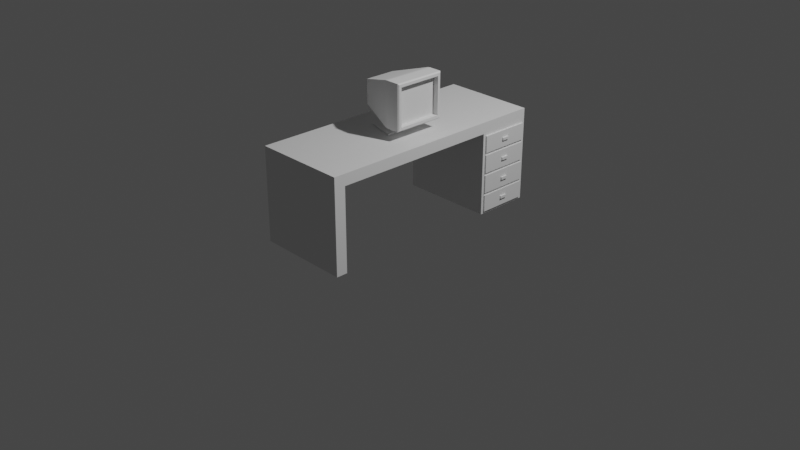 # Source: Desk.blend  (saved by Blender 2.80.75; exported with 4.5.12 LTS)
import bpy
from mathutils import Matrix  # noqa: F401  (used for matrix-valued properties, if any)

bpy.ops.wm.read_factory_settings(use_empty=True)
scene = bpy.context.scene
scene.name = 'Scene'

# ---- collections
col_collection = bpy.data.collections.new('Collection'); scene.collection.children.link(col_collection)

# ---- world
world_world = bpy.data.worlds.new('World'); scene.world = world_world
world_world.use_nodes = True; world_world.node_tree.nodes.clear()
_N = world_world.node_tree.nodes; _L = world_world.node_tree.links
n0 = _N.new('ShaderNodeOutputWorld'); n0.name = 'World Output'; n0.location = (300, 300)
n1 = _N.new('ShaderNodeBackground'); n1.name = 'Background'; n1.location = (10, 300)
n1.inputs[0].default_value = (0.05088, 0.05088, 0.05088, 1.0)
_L.new(n1.outputs[0], n0.inputs[0])
n0.is_active_output = True
world_world.color = (0.05088, 0.05088, 0.05088)
world_world.use_sun_shadow = False
world_world.sun_shadow_jitter_overblur = 0.0

# ---- cameras
cam_camera = bpy.data.cameras.new('Camera')
cam_camera.clip_end = 100.0
cam_camera.ortho_scale = 7.314

# ---- lights
light_light = bpy.data.lights.new('Light', 'POINT')
light_light.transmission_factor = 0.0
light_light.energy = 1000.0
light_light.shadow_soft_size = 0.1
light_light.shadow_maximum_resolution = 0.006
light_light.use_absolute_resolution = True

# ---- meshes
me_plane = bpy.data.meshes.new('Plane')
me_plane.from_pydata([(-0.5, -1.25, 1.0), (0.5, -1.25, 1.0), (-0.5, 1.275, 1.0), (0.5, 1.275, 1.0), (-0.5, -1.25, 0.0), (0.5, -1.25, 0.0), (-0.5, 1.275, 0.0), (0.5, 1.275, 0.0), (-0.5, -1.13, 0.88), (0.5, -1.13, 0.88), (-0.5, 0.675, 0.88), (0.5, 0.675, 0.88), (-0.5, -1.13, 0.0), (0.5, -1.13, 0.0), (-0.5, 0.675, 0.0), (0.5, 0.675, 0.0), (-0.5, 1.275, 0.8787), (0.5, 1.275, 0.8787), (0.5, 1.245, 0.206), (0.5, 0.705, 0.2062), (0.5, 0.705, 0.2334), (0.5, 1.245, 0.2332), (0.5, 0.705, 0.8804), (0.5, 1.245, 0.8796), (-0.5, 0.705, 0.8804), (-0.5, 1.245, 0.8796), (0.5, 0.705, 0.0), (0.5, 1.245, 0.0), (-0.5, 0.705, 0.0), (-0.5, 1.245, 0.0), (0.5, 1.275, 0.6445), (0.5, 1.275, 0.6717), (0.5, 1.275, 0.4251), (0.5, 1.275, 0.4523), (0.5, 1.275, 0.2058), (0.5, 1.275, 0.2329), (-0.5, 1.275, 0.2329), (-0.5, 1.275, 0.2058), (-0.5, 1.275, 0.4523), (-0.5, 1.275, 0.4251), (-0.5, 1.275, 0.6717), (-0.5, 1.275, 0.6445), (-0.5, 0.675, 0.2064), (-0.5, 0.675, 0.2336), (-0.5, 0.675, 0.4264), (-0.5, 0.675, 0.4536), (-0.5, 0.675, 0.6464), (-0.5, 0.675, 0.6736), (0.5, 0.675, 0.6736), (0.5, 0.675, 0.6464), (0.5, 0.675, 0.4536), (0.5, 0.675, 0.4264), (0.5, 0.675, 0.2336), (0.5, 0.675, 0.2064), (0.5, 1.245, 0.4527), (0.5, 0.705, 0.4532), (0.5, 0.705, 0.426), (0.5, 1.245, 0.4255), (0.5, 1.245, 0.6723), (0.5, 0.705, 0.6729), (0.5, 0.705, 0.6458), (0.5, 1.245, 0.6451), (-0.5, 1.245, 0.6451), (-0.5, 0.705, 0.6458), (-0.5, 0.705, 0.6729), (-0.5, 1.245, 0.6723), (-0.5, 1.245, 0.4255), (-0.5, 0.705, 0.426), (-0.5, 0.705, 0.4532), (-0.5, 1.245, 0.4527), (-0.5, 1.245, 0.206), (-0.5, 0.705, 0.2062), (-0.5, 0.705, 0.2334), (-0.5, 1.245, 0.2332), (-0.5, 1.275, 0.8502), (0.5, 1.275, 0.8502), (0.5, 0.675, 0.8516), (-0.5, 0.675, 0.8516), (0.5, 1.245, 0.8511), (0.5, 0.705, 0.8519), (-0.5, 1.245, 0.8511), (-0.5, 0.705, 0.8519), (0.5, 1.275, 0.02829), (0.5, 0.675, 0.02838), (-0.5, 1.275, 0.02829), (-0.5, 0.675, 0.02838), (0.5, 1.245, 0.02832), (0.5, 0.705, 0.02835), (-0.5, 1.245, 0.02832), (-0.5, 0.705, 0.02835), (0.5165, 1.245, 0.6723), (0.5165, 0.705, 0.6729), (0.5165, 1.245, 0.2332), (0.5165, 0.705, 0.2334), (0.5165, 0.705, 0.6458), (0.5165, 1.245, 0.6451), (0.5165, 0.705, 0.2062), (0.5165, 1.245, 0.206), (0.5165, 1.245, 0.4527), (0.5165, 0.705, 0.4532), (0.5165, 0.705, 0.426), (0.5165, 1.245, 0.4255), (0.5165, 1.245, 0.8511), (0.5165, 0.705, 0.8519), (0.5165, 1.245, 0.02832), (0.5165, 0.705, 0.02835), (0.5165, 1.016, 0.7486), (0.5165, 0.9345, 0.7487), (0.5165, 1.016, 0.7754), (0.5165, 0.9345, 0.7755), (0.5165, 0.9345, 0.5637), (0.5165, 1.015, 0.5636), (0.5165, 1.015, 0.5347), (0.5165, 0.9345, 0.5348), (0.5165, 1.015, 0.3151), (0.5165, 0.9345, 0.3151), (0.5165, 0.9345, 0.344), (0.5165, 1.015, 0.3439), (0.5165, 0.9345, 0.1306), (0.5165, 1.015, 0.1305), (0.5165, 1.015, 0.1039), (0.5165, 0.9345, 0.1039), (0.5322, 1.016, 0.7486), (0.5322, 0.9345, 0.7487), (0.5322, 1.016, 0.7754), (0.5322, 0.9345, 0.7755), (0.5322, 0.9345, 0.5637), (0.5322, 1.015, 0.5636), (0.5322, 1.015, 0.5347), (0.5322, 0.9345, 0.5348), (0.5322, 1.015, 0.3151), (0.5322, 0.9345, 0.3151), (0.5322, 0.9345, 0.344), (0.5322, 1.015, 0.3439), (0.5322, 0.9345, 0.1306), (0.5322, 1.015, 0.1305), (0.5322, 1.015, 0.1039), (0.5322, 0.9345, 0.1039)], [], [(0, 1, 3, 2), (89, 28, 14, 85), (1, 0, 4, 5), (8, 10, 11, 9), (44, 43, 52, 51), (9, 13, 12, 8), (0, 2, 10, 8), (3, 1, 9, 11), (5, 4, 12, 13), (28, 26, 15, 14), (67, 72, 43, 44), (17, 3, 11, 22, 23), (1, 5, 13, 9), (4, 0, 8, 12), (41, 30, 33, 38), (2, 16, 25, 24, 10), (2, 3, 17, 16), (84, 82, 7, 6), (87, 19, 53, 83), (39, 32, 35, 36), (85, 14, 15, 83), (81, 64, 47, 77), (63, 68, 45, 46), (37, 70, 73, 36), (77, 47, 48, 76), (46, 45, 50, 49), (79, 22, 11, 76), (55, 60, 49, 50), (20, 56, 51, 52), (20, 52, 53, 19), (55, 50, 51, 56), (59, 48, 49, 60), (63, 46, 47, 64), (67, 44, 45, 68), (71, 42, 43, 72), (46, 49, 48, 47), (44, 51, 50, 45), (42, 53, 52, 43), (30, 41, 40, 31), (32, 39, 38, 33), (34, 37, 36, 35), (74, 75, 31, 40), (70, 71, 72, 73), (39, 66, 69, 38), (66, 67, 68, 69), (41, 62, 65, 40), (62, 63, 64, 65), (31, 58, 61, 30), (58, 59, 60, 61), (33, 54, 57, 32), (54, 55, 56, 57), (35, 21, 18, 34), (21, 20, 19, 18), (35, 32, 57, 21), (86, 18, 97, 104), (33, 30, 61, 54), (21, 57, 101, 92), (75, 17, 23, 78), (78, 23, 22, 79), (41, 38, 69, 62), (62, 69, 68, 63), (74, 40, 65, 80), (80, 65, 64, 81), (82, 34, 18, 86), (59, 58, 90, 91), (39, 36, 73, 66), (66, 73, 72, 67), (6, 7, 27, 29), (29, 27, 26, 28), (84, 6, 29, 88), (88, 29, 28, 89), (25, 80, 81, 24), (16, 74, 80, 25), (87, 86, 104, 105), (31, 75, 78, 58), (16, 17, 75, 74), (59, 79, 76, 48), (10, 77, 76, 11), (24, 81, 77, 10), (70, 88, 89, 71), (37, 84, 88, 70), (27, 86, 87, 26), (7, 82, 86, 27), (42, 85, 83, 53), (26, 87, 83, 15), (37, 34, 82, 84), (71, 89, 85, 42), (92, 101, 117, 114), (99, 98, 112, 113), (105, 104, 120, 121), (91, 90, 106, 107), (56, 20, 93, 100), (61, 60, 94, 95), (19, 87, 105, 96), (54, 61, 95, 98), (60, 55, 99, 94), (20, 21, 92, 93), (58, 78, 102, 90), (18, 19, 96, 97), (79, 59, 91, 103), (55, 54, 98, 99), (78, 79, 103, 102), (57, 56, 100, 101), (115, 114, 130, 131), (103, 91, 107, 109), (102, 103, 109, 108), (90, 102, 108, 106), (106, 108, 124, 122), (95, 94, 110, 111), (94, 99, 113, 110), (98, 95, 111, 112), (111, 110, 126, 127), (100, 93, 115, 116), (101, 100, 116, 117), (93, 92, 114, 115), (107, 106, 122, 123), (104, 97, 119, 120), (97, 96, 118, 119), (96, 105, 121, 118), (122, 124, 125, 123), (128, 127, 126, 129), (130, 133, 132, 131), (136, 135, 134, 137), (113, 112, 128, 129), (119, 118, 134, 135), (109, 107, 123, 125), (117, 116, 132, 133), (112, 111, 127, 128), (120, 119, 135, 136), (108, 109, 125, 124), (114, 117, 133, 130), (110, 113, 129, 126), (118, 121, 137, 134), (116, 115, 131, 132), (121, 120, 136, 137)])
_uv = me_plane.uv_layers.new(name='UVMap')
_uv.uv.foreach_set('vector', [0.0, 0.0, 1.0, 0.0, 1.0, 1.0, 0.0, 1.0, 0.0, 1.0, 0.0, 1.0, 0.0, 1.0, 0.0, 1.0, 1.0, 0.0, 0.0, 0.0, 0.0, 0.0, 1.0, 0.0, 0.0, 0.0, 0.0, 1.0, 1.0, 1.0, 1.0, 0.0, 0.0, 1.0, 0.0, 1.0, 1.0, 1.0, 1.0, 1.0, 1.0, 0.0, 1.0, 0.0, 0.0, 0.0, 0.0, 0.0, 0.0, 0.0, 0.0, 1.0, 0.0, 1.0, 0.0, 0.0, 1.0, 1.0, 1.0, 0.0, 1.0, 0.0, 1.0, 1.0, 1.0, 0.0, 0.0, 0.0, 0.0, 0.0, 1.0, 0.0, 0.0, 1.0, 1.0, 1.0, 1.0, 1.0, 0.0, 1.0, 0.0, 1.0, 0.0, 1.0, 0.0, 1.0, 0.0, 1.0, 1.0, 1.0, 1.0, 1.0, 1.0, 1.0, 1.0, 1.0, 1.0, 1.0, 1.0, 0.0, 1.0, 0.0, 1.0, 0.0, 1.0, 0.0, 0.0, 0.0, 0.0, 0.0, 0.0, 0.0, 0.0, 0.0, 0.0, 1.0, 1.0, 1.0, 1.0, 1.0, 0.0, 1.0, 0.0, 1.0, 0.0, 1.0, 0.0, 1.0, 0.0, 1.0, 0.0, 1.0, 0.0, 1.0, 1.0, 1.0, 1.0, 1.0, 0.0, 1.0, 0.0, 1.0, 1.0, 1.0, 1.0, 1.0, 0.0, 1.0, 1.0, 1.0, 1.0, 1.0, 1.0, 1.0, 1.0, 1.0, 0.0, 1.0, 1.0, 1.0, 1.0, 1.0, 0.0, 1.0, 0.0, 1.0, 0.0, 1.0, 1.0, 1.0, 1.0, 1.0, 0.0, 1.0, 0.0, 1.0, 0.0, 1.0, 0.0, 1.0, 0.0, 1.0, 0.0, 1.0, 0.0, 1.0, 0.0, 1.0, 0.0, 1.0, 0.0, 1.0, 0.0, 1.0, 0.0, 1.0, 0.0, 1.0, 0.0, 1.0, 1.0, 1.0, 1.0, 1.0, 0.0, 1.0, 0.0, 1.0, 1.0, 1.0, 1.0, 1.0, 1.0, 1.0, 1.0, 1.0, 1.0, 1.0, 1.0, 1.0, 1.0, 1.0, 1.0, 1.0, 1.0, 1.0, 1.0, 1.0, 1.0, 1.0, 1.0, 1.0, 1.0, 1.0, 1.0, 1.0, 1.0, 1.0, 1.0, 1.0, 1.0, 1.0, 1.0, 1.0, 1.0, 1.0, 1.0, 1.0, 1.0, 1.0, 1.0, 1.0, 1.0, 1.0, 1.0, 1.0, 1.0, 1.0, 1.0, 1.0, 0.0, 1.0, 0.0, 1.0, 0.0, 1.0, 0.0, 1.0, 0.0, 1.0, 0.0, 1.0, 0.0, 1.0, 0.0, 1.0, 0.0, 1.0, 0.0, 1.0, 0.0, 1.0, 0.0, 1.0, 0.0, 1.0, 1.0, 1.0, 1.0, 1.0, 0.0, 1.0, 0.0, 1.0, 1.0, 1.0, 1.0, 1.0, 0.0, 1.0, 0.0, 1.0, 1.0, 1.0, 1.0, 1.0, 0.0, 1.0, 1.0, 1.0, 0.0, 1.0, 0.0, 1.0, 1.0, 1.0, 1.0, 1.0, 0.0, 1.0, 0.0, 1.0, 1.0, 1.0, 1.0, 1.0, 0.0, 1.0, 0.0, 1.0, 1.0, 1.0, 0.0, 1.0, 1.0, 1.0, 1.0, 1.0, 0.0, 1.0, 0.0, 1.0, 0.0, 1.0, 0.0, 1.0, 0.0, 1.0, 0.0, 1.0, 0.0, 1.0, 0.0, 1.0, 0.0, 1.0, 0.0, 1.0, 0.0, 1.0, 0.0, 1.0, 0.0, 1.0, 0.0, 1.0, 0.0, 1.0, 0.0, 1.0, 0.0, 1.0, 0.0, 1.0, 0.0, 1.0, 0.0, 1.0, 0.0, 1.0, 1.0, 1.0, 1.0, 1.0, 1.0, 1.0, 1.0, 1.0, 1.0, 1.0, 1.0, 1.0, 1.0, 1.0, 1.0, 1.0, 1.0, 1.0, 1.0, 1.0, 1.0, 1.0, 1.0, 1.0, 1.0, 1.0, 1.0, 1.0, 1.0, 1.0, 1.0, 1.0, 1.0, 1.0, 1.0, 1.0, 1.0, 1.0, 1.0, 1.0, 1.0, 1.0, 1.0, 1.0, 1.0, 1.0, 1.0, 1.0, 1.0, 1.0, 1.0, 1.0, 1.0, 1.0, 1.0, 1.0, 1.0, 1.0, 1.0, 1.0, 1.0, 1.0, 1.0, 1.0, 1.0, 1.0, 1.0, 1.0, 1.0, 1.0, 1.0, 1.0, 1.0, 1.0, 1.0, 1.0, 1.0, 1.0, 1.0, 1.0, 1.0, 1.0, 1.0, 1.0, 1.0, 1.0, 1.0, 1.0, 1.0, 1.0, 1.0, 1.0, 1.0, 1.0, 1.0, 1.0, 0.0, 1.0, 0.0, 1.0, 0.0, 1.0, 0.0, 1.0, 0.0, 1.0, 0.0, 1.0, 0.0, 1.0, 0.0, 1.0, 0.0, 1.0, 0.0, 1.0, 0.0, 1.0, 0.0, 1.0, 0.0, 1.0, 0.0, 1.0, 0.0, 1.0, 0.0, 1.0, 1.0, 1.0, 1.0, 1.0, 1.0, 1.0, 1.0, 1.0, 1.0, 1.0, 1.0, 1.0, 1.0, 1.0, 1.0, 1.0, 0.0, 1.0, 0.0, 1.0, 0.0, 1.0, 0.0, 1.0, 0.0, 1.0, 0.0, 1.0, 0.0, 1.0, 0.0, 1.0, 0.0, 1.0, 1.0, 1.0, 1.0, 1.0, 0.0, 1.0, 0.0, 1.0, 1.0, 1.0, 1.0, 1.0, 0.0, 1.0, 0.0, 1.0, 0.0, 1.0, 0.0, 1.0, 0.0, 1.0, 0.0, 1.0, 0.0, 1.0, 0.0, 1.0, 0.0, 1.0, 0.0, 1.0, 0.0, 1.0, 0.0, 1.0, 0.0, 1.0, 0.0, 1.0, 0.0, 1.0, 0.0, 1.0, 0.0, 1.0, 1.0, 1.0, 1.0, 1.0, 1.0, 1.0, 1.0, 1.0, 1.0, 1.0, 1.0, 1.0, 1.0, 1.0, 1.0, 1.0, 0.0, 1.0, 1.0, 1.0, 1.0, 1.0, 0.0, 1.0, 1.0, 1.0, 1.0, 1.0, 1.0, 1.0, 1.0, 1.0, 0.0, 1.0, 0.0, 1.0, 1.0, 1.0, 1.0, 1.0, 0.0, 1.0, 0.0, 1.0, 0.0, 1.0, 0.0, 1.0, 0.0, 1.0, 0.0, 1.0, 0.0, 1.0, 0.0, 1.0, 0.0, 1.0, 0.0, 1.0, 0.0, 1.0, 0.0, 1.0, 1.0, 1.0, 1.0, 1.0, 1.0, 1.0, 1.0, 1.0, 1.0, 1.0, 1.0, 1.0, 1.0, 1.0, 1.0, 1.0, 0.0, 1.0, 0.0, 1.0, 1.0, 1.0, 1.0, 1.0, 1.0, 1.0, 1.0, 1.0, 1.0, 1.0, 1.0, 1.0, 0.0, 1.0, 1.0, 1.0, 1.0, 1.0, 0.0, 1.0, 0.0, 1.0, 0.0, 1.0, 0.0, 1.0, 0.0, 1.0, 1.0, 1.0, 1.0, 1.0, 1.0, 1.0, 1.0, 1.0, 1.0, 1.0, 1.0, 1.0, 1.0, 1.0, 1.0, 1.0, 1.0, 1.0, 1.0, 1.0, 1.0, 1.0, 1.0, 1.0, 1.0, 1.0, 1.0, 1.0, 1.0, 1.0, 1.0, 1.0, 1.0, 1.0, 1.0, 1.0, 1.0, 1.0, 1.0, 1.0, 1.0, 1.0, 1.0, 1.0, 1.0, 1.0, 1.0, 1.0, 1.0, 1.0, 1.0, 1.0, 1.0, 1.0, 1.0, 1.0, 1.0, 1.0, 1.0, 1.0, 1.0, 1.0, 1.0, 1.0, 1.0, 1.0, 1.0, 1.0, 1.0, 1.0, 1.0, 1.0, 1.0, 1.0, 1.0, 1.0, 1.0, 1.0, 1.0, 1.0, 1.0, 1.0, 1.0, 1.0, 1.0, 1.0, 1.0, 1.0, 1.0, 1.0, 1.0, 1.0, 1.0, 1.0, 1.0, 1.0, 1.0, 1.0, 1.0, 1.0, 1.0, 1.0, 1.0, 1.0, 1.0, 1.0, 1.0, 1.0, 1.0, 1.0, 1.0, 1.0, 1.0, 1.0, 1.0, 1.0, 1.0, 1.0, 1.0, 1.0, 1.0, 1.0, 1.0, 1.0, 1.0, 1.0, 1.0, 1.0, 1.0, 1.0, 1.0, 1.0, 1.0, 1.0, 1.0, 1.0, 1.0, 1.0, 1.0, 1.0, 1.0, 1.0, 1.0, 1.0, 1.0, 1.0, 1.0, 1.0, 1.0, 1.0, 1.0, 1.0, 1.0, 1.0, 1.0, 1.0, 1.0, 1.0, 1.0, 1.0, 1.0, 1.0, 1.0, 1.0, 1.0, 1.0, 1.0, 1.0, 1.0, 1.0, 1.0, 1.0, 1.0, 1.0, 1.0, 1.0, 1.0, 1.0, 1.0, 1.0, 1.0, 1.0, 1.0, 1.0, 1.0, 1.0, 1.0, 1.0, 1.0, 1.0, 1.0, 1.0, 1.0, 1.0, 1.0, 1.0, 1.0, 1.0, 1.0, 1.0, 1.0, 1.0, 1.0, 1.0, 1.0, 1.0, 1.0, 1.0, 1.0, 1.0, 1.0, 1.0, 1.0, 1.0, 1.0, 1.0, 1.0, 1.0, 1.0, 1.0, 1.0, 1.0, 1.0, 1.0, 1.0, 1.0, 1.0, 1.0, 1.0, 1.0, 1.0, 1.0, 1.0, 1.0, 1.0, 1.0, 1.0, 1.0, 1.0, 1.0, 1.0, 1.0, 1.0, 1.0, 1.0, 1.0, 1.0, 1.0, 1.0, 1.0, 1.0, 1.0, 1.0, 1.0, 1.0, 1.0, 1.0, 1.0, 1.0, 1.0, 1.0, 1.0, 1.0, 1.0, 1.0, 1.0, 1.0, 1.0, 1.0, 1.0, 1.0, 1.0, 1.0, 1.0, 1.0, 1.0, 1.0, 1.0, 1.0, 1.0, 1.0, 1.0, 1.0, 1.0, 1.0, 1.0, 1.0, 1.0, 1.0, 1.0, 1.0, 1.0, 1.0, 1.0, 1.0, 1.0, 1.0, 1.0, 1.0, 1.0, 1.0, 1.0, 1.0, 1.0, 1.0, 1.0, 1.0, 1.0, 1.0, 1.0, 1.0, 1.0, 1.0, 1.0, 1.0, 1.0, 1.0, 1.0, 1.0, 1.0, 1.0, 1.0, 1.0, 1.0, 1.0, 1.0, 1.0, 1.0, 1.0, 1.0, 1.0, 1.0, 1.0, 1.0, 1.0, 1.0, 1.0, 1.0, 1.0, 1.0, 1.0, 1.0, 1.0, 1.0, 1.0, 1.0, 1.0, 1.0, 1.0, 1.0, 1.0, 1.0, 1.0, 1.0, 1.0, 1.0, 1.0, 1.0, 1.0, 1.0, 1.0, 1.0, 1.0, 1.0, 1.0, 1.0, 1.0, 1.0, 1.0, 1.0, 1.0, 1.0, 1.0, 1.0, 1.0, 1.0, 1.0, 1.0, 1.0, 1.0, 1.0, 1.0, 1.0, 1.0])
me_plane.use_remesh_preserve_volume = False
me_plane.use_remesh_preserve_attributes = False
me_plane.use_mirror_vertex_groups = False
me_plane.update()
me_cube_001 = bpy.data.meshes.new('Cube.001')
me_cube_001.from_pydata([(-1.0, -0.6, -0.2686), (-1.0, -0.6, 0.6435), (-1.0, 0.6, -0.2686), (-1.0, 0.6, 0.6435), (-0.5554, 0.2189, -0.3956), (-0.5554, -0.2189, -0.3956), (-0.04457, 0.3649, -0.5416), (-0.04457, -0.3649, -0.5416), (-0.5656, 0.2189, -0.9769), (-0.5656, -0.2189, -0.9769), (-0.03435, 0.3649, -0.9765), (-0.03435, -0.3649, -0.9765), (-0.5656, 0.2189, -1.054), (-0.5656, -0.2189, -1.054), (-0.03428, 0.3649, -1.054), (-0.03428, -0.3649, -1.054), (-0.8801, 0.4781, -0.9769), (-0.8801, -0.4781, -0.9769), (0.28, 0.7968, -0.9765), (0.28, -0.7968, -0.9765), (-0.88, 0.4781, -1.054), (-0.88, -0.4781, -1.054), (0.2802, 0.7968, -1.054), (0.2802, -0.7968, -1.054), (1.0, 0.8549, 0.8984), (1.0, 0.8549, -0.5235), (1.0, -0.8549, -0.5235), (1.0, -0.8549, 0.8984), (0.7926, 0.8549, 0.8984), (0.7926, 0.8549, -0.5235), (0.7926, -0.8549, -0.5235), (0.7926, -0.8549, 0.8984), (1.0, -0.9562, -0.6248), (0.9562, -1.0, -0.6686), (0.9562, -1.0, 1.044), (1.0, -0.9562, 0.9997), (1.0, 0.9562, -0.6248), (0.9562, 1.0, -0.6686), (0.9562, 1.0, 1.044), (1.0, 0.9562, 0.9997), (0.354, 0.9869, -0.6555), (0.4478, 1.0, -0.6686), (0.4, 0.9522, -0.6686), (0.373, 0.9614, -0.6609), (0.4478, 1.0, 1.044), (0.354, 0.9869, 1.03), (0.4478, -1.0, -0.6686), (0.354, -0.9869, -0.6555), (0.373, -0.9614, -0.6609), (0.4, -0.9522, -0.6686), (0.354, -0.9869, 1.03), (0.4478, -1.0, 1.044)], [], [(0, 1, 3, 2), (39, 35, 27, 24), (33, 34, 51, 46), (35, 32, 26, 27), (38, 44, 51, 34), (36, 39, 24, 25), (42, 41, 37, 33, 46, 49), (45, 3, 1, 50), (43, 42, 49, 48, 7, 6), (7, 5, 9, 11), (0, 2, 4, 5), (47, 50, 1, 0), (41, 44, 38, 37), (12, 13, 21, 20), (5, 4, 8, 9), (6, 7, 11, 10), (4, 6, 10, 8), (12, 14, 15, 13), (13, 15, 23, 21), (8, 10, 18, 16), (10, 11, 19, 18), (18, 19, 23, 22), (16, 18, 22, 20), (19, 17, 21, 23), (17, 16, 20, 21), (11, 9, 17, 19), (15, 14, 22, 23), (9, 8, 16, 17), (14, 12, 20, 22), (24, 28, 29, 25), (48, 47, 0, 5, 7), (2, 40, 43, 6, 4), (27, 26, 30, 31), (29, 28, 31, 30), (27, 31, 28, 24), (25, 29, 30, 26), (39, 36, 37, 38), (33, 37, 36, 32), (38, 34, 35, 39), (34, 33, 32, 35), (32, 36, 25, 26), (40, 41, 42, 43), (46, 47, 48, 49), (45, 50, 51, 44), (50, 47, 46, 51), (44, 41, 40, 45), (2, 3, 45, 40)])
_uv = me_cube_001.uv_layers.new(name='UVMap')
_uv.uv.foreach_set('vector', [0.375, 0.0, 0.625, 0.0, 0.625, 0.25, 0.375, 0.25, 0.625, 0.5, 0.625, 0.75, 0.625, 0.75, 0.625, 0.5, 0.375, 0.7555, 0.625, 0.7555, 0.625, 0.819, 0.375, 0.819, 0.625, 0.75, 0.375, 0.75, 0.375, 0.75, 0.625, 0.75, 0.6305, 0.5, 0.694, 0.5, 0.694, 0.75, 0.6305, 0.75, 0.375, 0.5, 0.625, 0.5, 0.625, 0.5, 0.375, 0.5, 0.3, 0.506, 0.306, 0.5, 0.3695, 0.5, 0.3695, 0.75, 0.306, 0.75, 0.3, 0.744, 0.7057, 0.5, 0.875, 0.5, 0.875, 0.75, 0.7057, 0.75, 0.3, 0.5, 0.3, 0.506, 0.3, 0.744, 0.3, 0.75, 0.3, 0.75, 0.3, 0.5, 0.375, 0.825, 0.375, 1.0, 0.375, 1.0, 0.375, 0.825, 0.375, 0.0, 0.375, 0.25, 0.375, 0.25, 0.375, 0.0, 0.375, 0.8307, 0.625, 0.8307, 0.625, 1.0, 0.375, 1.0, 0.375, 0.431, 0.625, 0.431, 0.625, 0.4945, 0.375, 0.4945, 0.125, 0.5, 0.125, 0.75, 0.125, 0.75, 0.125, 0.5, 0.375, 0.0, 0.375, 0.25, 0.375, 0.25, 0.375, 0.0, 0.3, 0.5, 0.3, 0.75, 0.3, 0.75, 0.3, 0.5, 0.375, 0.25, 0.375, 0.425, 0.375, 0.425, 0.375, 0.25, 0.125, 0.5, 0.3, 0.5, 0.3, 0.75, 0.125, 0.75, 0.125, 0.75, 0.3, 0.75, 0.3, 0.75, 0.125, 0.75, 0.375, 0.25, 0.375, 0.425, 0.375, 0.425, 0.375, 0.25, 0.3, 0.5, 0.3, 0.75, 0.3, 0.75, 0.3, 0.5, 0.3, 0.5, 0.3, 0.75, 0.3, 0.75, 0.3, 0.5, 0.375, 0.25, 0.375, 0.425, 0.375, 0.425, 0.375, 0.25, 0.375, 0.825, 0.375, 1.0, 0.375, 1.0, 0.375, 0.825, 0.375, 0.0, 0.375, 0.25, 0.375, 0.25, 0.375, 0.0, 0.375, 0.825, 0.375, 1.0, 0.375, 1.0, 0.375, 0.825, 0.3, 0.75, 0.3, 0.5, 0.3, 0.5, 0.3, 0.75, 0.375, 0.0, 0.375, 0.25, 0.375, 0.25, 0.375, 0.0, 0.3, 0.5, 0.125, 0.5, 0.125, 0.5, 0.3, 0.5, 0.625, 0.5, 0.0, 0.0, 0.0, 0.0, 0.375, 0.5, 0.375, 0.825, 0.375, 0.8307, 0.375, 1.0, 0.375, 1.0, 0.375, 0.825, 0.375, 0.25, 0.375, 0.4193, 0.375, 0.425, 0.375, 0.425, 0.375, 0.25, 0.625, 0.75, 0.375, 0.75, 0.0, 0.0, 0.0, 0.0, 0.0, 0.0, 0.0, 0.0, 0.0, 0.0, 0.0, 0.0, 0.625, 0.75, 0.0, 0.0, 0.0, 0.0, 0.625, 0.5, 0.375, 0.5, 0.0, 0.0, 0.0, 0.0, 0.375, 0.75, 0.625, 0.5, 0.375, 0.5, 0.375, 0.4945, 0.625, 0.4945, 0.3695, 0.75, 0.3695, 0.5, 0.375, 0.5, 0.375, 0.75, 0.6305, 0.5, 0.6305, 0.75, 0.625, 0.75, 0.625, 0.5, 0.625, 0.7555, 0.375, 0.7555, 0.375, 0.75, 0.625, 0.75, 0.375, 0.75, 0.375, 0.5, 0.375, 0.5, 0.375, 0.75, 0.375, 0.4193, 0.375, 0.425, 0.375, 0.425, 0.375, 0.425, 0.375, 0.819, 0.3769, 0.825, 0.3761, 0.825, 0.375, 0.825, 0.7057, 0.5, 0.7057, 0.75, 0.694, 0.75, 0.694, 0.5, 0.625, 0.8307, 0.375, 0.8307, 0.375, 0.819, 0.625, 0.819, 0.625, 0.431, 0.375, 0.431, 0.375, 0.4193, 0.625, 0.4193, 0.375, 0.25, 0.625, 0.25, 0.625, 0.4193, 0.375, 0.4193])
me_cube_001.use_remesh_preserve_volume = False
me_cube_001.use_remesh_preserve_attributes = False
me_cube_001.use_mirror_vertex_groups = False
me_cube_001.update()

# ---- objects
ob_light = bpy.data.objects.new('Light', light_light)
ob_camera = bpy.data.objects.new('Camera', cam_camera)
ob_desk = bpy.data.objects.new('Desk', me_plane)
ob_monitor = bpy.data.objects.new('Monitor', me_cube_001)

# ---- transforms, parenting, visibility, modifiers, constraints
ob_light.location = (4.076, 1.005, 5.904)
ob_light.rotation_euler = (0.6503, 0.05522, 1.866)
ob_light.lock_rotations_4d = False
ob_light.empty_display_type = 'ARROWS'
ob_light.color = (0.0, 0.0, 0.0, 0.0)
ob_light.lineart.crease_threshold = 0.0
ob_camera.location = (7.359, -6.926, 4.958)
ob_camera.rotation_euler = (1.109, 0.0, 0.8149)
ob_camera.lock_rotations_4d = False
ob_camera.empty_display_type = 'ARROWS'
ob_camera.color = (0.0, 0.0, 0.0, 0.0)
ob_camera.display_type = 'WIRE'
ob_camera.lineart.crease_threshold = 0.0
ob_desk.location = (0.0, 0.0, 0.0)
ob_desk.lineart.crease_threshold = 0.0
ob_monitor.location = (0.03553, -0.02709, 1.292)
ob_monitor.scale = (0.2779, 0.2779, 0.2779)
ob_monitor.lineart.crease_threshold = 0.0

# ---- collection membership
col_collection.objects.link(ob_light)
col_collection.objects.link(ob_camera)
col_collection.objects.link(ob_desk)
col_collection.objects.link(ob_monitor)

# ---- scene / render settings (as saved in the file)
scene.camera = ob_camera
scene.frame_start = 1; scene.frame_end = 250; scene.frame_set(1)
scene.render.engine = 'BLENDER_EEVEE_NEXT'
scene.cycles.use_denoising = False
scene.cycles.samples = 128
scene.cycles.sampling_pattern = 'TABULATED_SOBOL'
scene.cycles.use_adaptive_sampling = False
scene.cycles.use_light_tree = False
scene.view_settings.view_transform = 'Filmic'
bpy.context.view_layer.update()
